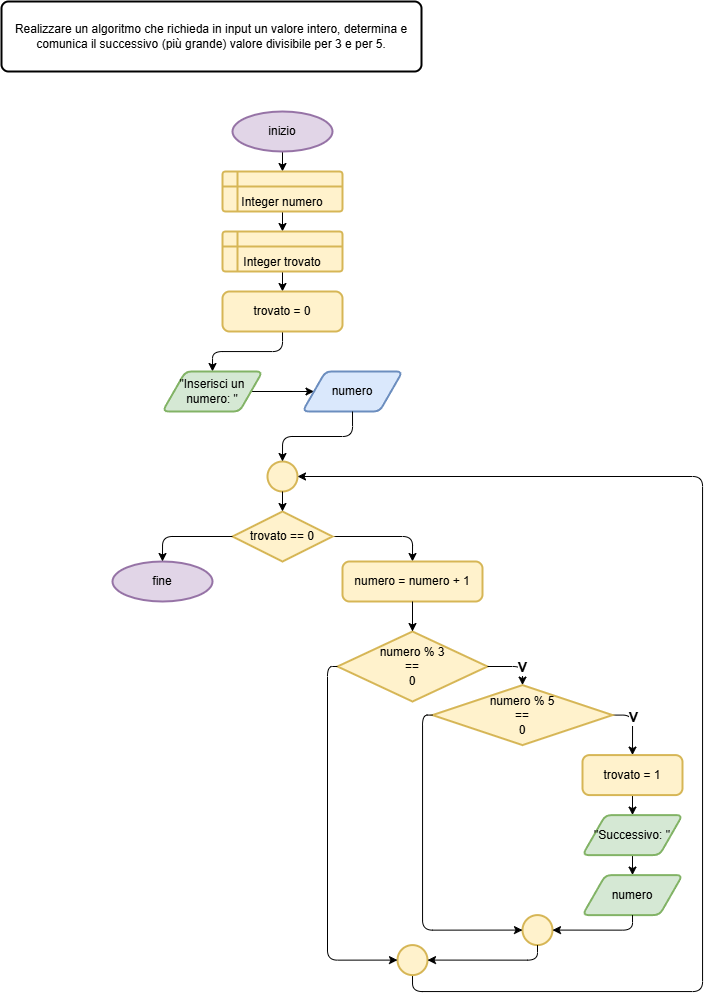

The diagram above was exported from draw.io. Its source (the exported page's mxGraphModel, read from the mxfile embedded in the PNG):
<mxGraphModel dx="682" dy="627" grid="1" gridSize="10" guides="1" tooltips="1" connect="1" arrows="1" fold="1" page="1" pageScale="1" pageWidth="827" pageHeight="1169" background="#ffffff" math="0" shadow="0">
  <root>
    <mxCell id="0" />
    <mxCell id="1" parent="0" />
    <mxCell id="2" value="Realizzare un algoritmo che richieda in input un valore intero, determina e comunica il successivo (più grande) valore divisibile per 3 e per 5." style="rounded=1;whiteSpace=wrap;html=1;absoluteArcSize=1;arcSize=14;strokeWidth=2;" vertex="1" parent="1">
      <mxGeometry x="10" y="10" width="420" height="70" as="geometry" />
    </mxCell>
    <mxCell id="6" style="edgeStyle=none;html=1;exitX=0.5;exitY=1;exitDx=0;exitDy=0;exitPerimeter=0;entryX=0.5;entryY=0;entryDx=0;entryDy=0;" edge="1" parent="1" source="3" target="4">
      <mxGeometry relative="1" as="geometry" />
    </mxCell>
    <mxCell id="3" value="inizio" style="strokeWidth=2;html=1;shape=mxgraph.flowchart.start_1;whiteSpace=wrap;fillColor=#e1d5e7;strokeColor=#9673a6;" vertex="1" parent="1">
      <mxGeometry x="241" y="120" width="100" height="40" as="geometry" />
    </mxCell>
    <mxCell id="7" style="edgeStyle=none;html=1;exitX=0.5;exitY=1;exitDx=0;exitDy=0;entryX=0.5;entryY=0;entryDx=0;entryDy=0;" edge="1" parent="1" source="4" target="5">
      <mxGeometry relative="1" as="geometry" />
    </mxCell>
    <mxCell id="4" value="Integer numero" style="shape=internalStorage;whiteSpace=wrap;html=1;dx=15;dy=15;rounded=1;arcSize=8;strokeWidth=2;fillColor=#fff2cc;strokeColor=#d6b656;verticalAlign=bottom;" vertex="1" parent="1">
      <mxGeometry x="231" y="180" width="120" height="40" as="geometry" />
    </mxCell>
    <mxCell id="9" style="edgeStyle=none;html=1;exitX=0.5;exitY=1;exitDx=0;exitDy=0;entryX=0.5;entryY=0;entryDx=0;entryDy=0;" edge="1" parent="1" source="5" target="8">
      <mxGeometry relative="1" as="geometry" />
    </mxCell>
    <mxCell id="5" value="Integer trovato" style="shape=internalStorage;whiteSpace=wrap;html=1;dx=15;dy=15;rounded=1;arcSize=8;strokeWidth=2;fillColor=#fff2cc;strokeColor=#d6b656;verticalAlign=bottom;" vertex="1" parent="1">
      <mxGeometry x="231" y="240" width="120" height="40" as="geometry" />
    </mxCell>
    <mxCell id="12" style="edgeStyle=orthogonalEdgeStyle;html=1;exitX=0.5;exitY=1;exitDx=0;exitDy=0;entryX=0.5;entryY=0;entryDx=0;entryDy=0;" edge="1" parent="1" source="8" target="10">
      <mxGeometry relative="1" as="geometry" />
    </mxCell>
    <mxCell id="8" value="trovato = 0" style="rounded=1;whiteSpace=wrap;html=1;absoluteArcSize=1;arcSize=14;strokeWidth=2;fillColor=#fff2cc;strokeColor=#d6b656;" vertex="1" parent="1">
      <mxGeometry x="231" y="300" width="120" height="40" as="geometry" />
    </mxCell>
    <mxCell id="13" style="edgeStyle=none;html=1;exitX=1;exitY=0.5;exitDx=0;exitDy=0;entryX=0;entryY=0.5;entryDx=0;entryDy=0;" edge="1" parent="1" source="10" target="11">
      <mxGeometry relative="1" as="geometry" />
    </mxCell>
    <mxCell id="10" value="&quot;Inserisci un numero: &quot;" style="shape=parallelogram;html=1;strokeWidth=2;perimeter=parallelogramPerimeter;whiteSpace=wrap;rounded=1;arcSize=12;size=0.23;fillColor=#d5e8d4;strokeColor=#82b366;" vertex="1" parent="1">
      <mxGeometry x="171" y="380" width="100" height="40" as="geometry" />
    </mxCell>
    <mxCell id="11" value="numero" style="shape=parallelogram;html=1;strokeWidth=2;perimeter=parallelogramPerimeter;whiteSpace=wrap;rounded=1;arcSize=12;size=0.23;fillColor=#dae8fc;strokeColor=#6c8ebf;" vertex="1" parent="1">
      <mxGeometry x="311" y="380" width="100" height="40" as="geometry" />
    </mxCell>
    <mxCell id="19" style="edgeStyle=orthogonalEdgeStyle;html=1;exitX=1;exitY=0.5;exitDx=0;exitDy=0;exitPerimeter=0;entryX=0.5;entryY=0;entryDx=0;entryDy=0;" edge="1" parent="1" source="14" target="18">
      <mxGeometry relative="1" as="geometry" />
    </mxCell>
    <mxCell id="14" value="trovato == 0" style="strokeWidth=2;html=1;shape=mxgraph.flowchart.decision;whiteSpace=wrap;fillColor=#fff2cc;strokeColor=#d6b656;" vertex="1" parent="1">
      <mxGeometry x="241" y="520" width="100" height="50" as="geometry" />
    </mxCell>
    <mxCell id="15" value="" style="strokeWidth=2;html=1;shape=mxgraph.flowchart.start_2;whiteSpace=wrap;fillColor=#fff2cc;strokeColor=#d6b656;" vertex="1" parent="1">
      <mxGeometry x="276" y="470" width="30" height="30" as="geometry" />
    </mxCell>
    <mxCell id="16" style="edgeStyle=orthogonalEdgeStyle;html=1;exitX=0.5;exitY=1;exitDx=0;exitDy=0;entryX=0.5;entryY=0;entryDx=0;entryDy=0;entryPerimeter=0;" edge="1" parent="1" source="11" target="15">
      <mxGeometry relative="1" as="geometry" />
    </mxCell>
    <mxCell id="17" style="edgeStyle=none;html=1;exitX=0.5;exitY=1;exitDx=0;exitDy=0;exitPerimeter=0;entryX=0.5;entryY=0;entryDx=0;entryDy=0;entryPerimeter=0;" edge="1" parent="1" source="15" target="14">
      <mxGeometry relative="1" as="geometry" />
    </mxCell>
    <mxCell id="43" value="" style="edgeStyle=none;html=1;" edge="1" parent="1" source="18">
      <mxGeometry relative="1" as="geometry">
        <mxPoint x="421" y="690" as="targetPoint" />
      </mxGeometry>
    </mxCell>
    <mxCell id="18" value="numero = numero + 1" style="rounded=1;whiteSpace=wrap;html=1;absoluteArcSize=1;arcSize=14;strokeWidth=2;fillColor=#fff2cc;strokeColor=#d6b656;" vertex="1" parent="1">
      <mxGeometry x="351" y="570" width="140" height="40" as="geometry" />
    </mxCell>
    <mxCell id="20" value="numero % 3&lt;div&gt;==&lt;/div&gt;&lt;div&gt;0&lt;/div&gt;" style="strokeWidth=2;html=1;shape=mxgraph.flowchart.decision;whiteSpace=wrap;fillColor=#fff2cc;strokeColor=#d6b656;" vertex="1" parent="1">
      <mxGeometry x="346" y="640" width="150" height="70" as="geometry" />
    </mxCell>
    <mxCell id="21" style="edgeStyle=none;html=1;exitX=0.5;exitY=1;exitDx=0;exitDy=0;entryX=0.5;entryY=0;entryDx=0;entryDy=0;entryPerimeter=0;" edge="1" parent="1" source="18" target="20">
      <mxGeometry relative="1" as="geometry" />
    </mxCell>
    <mxCell id="26" style="edgeStyle=orthogonalEdgeStyle;html=1;exitX=1;exitY=0.5;exitDx=0;exitDy=0;exitPerimeter=0;entryX=0.5;entryY=0;entryDx=0;entryDy=0;" edge="1" parent="1" source="22" target="25">
      <mxGeometry relative="1" as="geometry" />
    </mxCell>
    <mxCell id="41" value="&lt;b&gt;&lt;font style=&quot;font-size: 14px;&quot;&gt;V&lt;/font&gt;&lt;/b&gt;" style="edgeLabel;html=1;align=center;verticalAlign=middle;resizable=0;points=[];" vertex="1" connectable="0" parent="26">
      <mxGeometry x="-0.241" relative="1" as="geometry">
        <mxPoint as="offset" />
      </mxGeometry>
    </mxCell>
    <mxCell id="22" value="numero % 5&lt;div&gt;==&lt;/div&gt;&lt;div&gt;0&lt;/div&gt;" style="strokeWidth=2;html=1;shape=mxgraph.flowchart.decision;whiteSpace=wrap;fillColor=#fff2cc;strokeColor=#d6b656;" vertex="1" parent="1">
      <mxGeometry x="441" y="693.59" width="180" height="60" as="geometry" />
    </mxCell>
    <mxCell id="23" style="edgeStyle=orthogonalEdgeStyle;html=1;exitX=1;exitY=0.5;exitDx=0;exitDy=0;exitPerimeter=0;entryX=0.5;entryY=0;entryDx=0;entryDy=0;entryPerimeter=0;" edge="1" parent="1" source="20" target="22">
      <mxGeometry relative="1" as="geometry" />
    </mxCell>
    <mxCell id="24" value="&lt;b&gt;&lt;font style=&quot;font-size: 14px;&quot;&gt;V&lt;/font&gt;&lt;/b&gt;" style="edgeLabel;html=1;align=center;verticalAlign=middle;resizable=0;points=[];" vertex="1" connectable="0" parent="23">
      <mxGeometry x="0.252" relative="1" as="geometry">
        <mxPoint as="offset" />
      </mxGeometry>
    </mxCell>
    <mxCell id="29" style="edgeStyle=none;html=1;exitX=0.5;exitY=1;exitDx=0;exitDy=0;entryX=0.5;entryY=0;entryDx=0;entryDy=0;" edge="1" parent="1" source="25" target="27">
      <mxGeometry relative="1" as="geometry" />
    </mxCell>
    <mxCell id="25" value="trovato = 1" style="rounded=1;whiteSpace=wrap;html=1;absoluteArcSize=1;arcSize=14;strokeWidth=2;fillColor=#fff2cc;strokeColor=#d6b656;" vertex="1" parent="1">
      <mxGeometry x="591" y="763.59" width="100" height="40" as="geometry" />
    </mxCell>
    <mxCell id="30" style="edgeStyle=none;html=1;exitX=0.5;exitY=1;exitDx=0;exitDy=0;entryX=0.5;entryY=0;entryDx=0;entryDy=0;" edge="1" parent="1" source="27" target="28">
      <mxGeometry relative="1" as="geometry" />
    </mxCell>
    <mxCell id="27" value="&quot;Successivo: &quot;" style="shape=parallelogram;html=1;strokeWidth=2;perimeter=parallelogramPerimeter;whiteSpace=wrap;rounded=1;arcSize=12;size=0.23;fillColor=#d5e8d4;strokeColor=#82b366;" vertex="1" parent="1">
      <mxGeometry x="591" y="823.59" width="100" height="40" as="geometry" />
    </mxCell>
    <mxCell id="28" value="numero" style="shape=parallelogram;html=1;strokeWidth=2;perimeter=parallelogramPerimeter;whiteSpace=wrap;rounded=1;arcSize=12;size=0.23;fillColor=#d5e8d4;strokeColor=#82b366;" vertex="1" parent="1">
      <mxGeometry x="591" y="883.59" width="100" height="40" as="geometry" />
    </mxCell>
    <mxCell id="32" value="" style="strokeWidth=2;html=1;shape=mxgraph.flowchart.start_2;whiteSpace=wrap;fillColor=#fff2cc;strokeColor=#d6b656;" vertex="1" parent="1">
      <mxGeometry x="531" y="923.59" width="30" height="30" as="geometry" />
    </mxCell>
    <mxCell id="33" style="edgeStyle=orthogonalEdgeStyle;html=1;exitX=0.5;exitY=1;exitDx=0;exitDy=0;entryX=1;entryY=0.5;entryDx=0;entryDy=0;entryPerimeter=0;" edge="1" parent="1" source="28" target="32">
      <mxGeometry relative="1" as="geometry" />
    </mxCell>
    <mxCell id="34" style="edgeStyle=orthogonalEdgeStyle;html=1;exitX=0;exitY=0.5;exitDx=0;exitDy=0;exitPerimeter=0;entryX=0;entryY=0.5;entryDx=0;entryDy=0;entryPerimeter=0;" edge="1" parent="1" source="22" target="32">
      <mxGeometry relative="1" as="geometry" />
    </mxCell>
    <mxCell id="38" style="edgeStyle=orthogonalEdgeStyle;html=1;exitX=0.5;exitY=1;exitDx=0;exitDy=0;exitPerimeter=0;entryX=1;entryY=0.5;entryDx=0;entryDy=0;entryPerimeter=0;" edge="1" parent="1" source="35" target="15">
      <mxGeometry relative="1" as="geometry">
        <mxPoint x="391" y="540" as="targetPoint" />
        <Array as="points">
          <mxPoint x="421" y="1000" />
          <mxPoint x="711" y="1000" />
          <mxPoint x="711" y="485" />
        </Array>
      </mxGeometry>
    </mxCell>
    <mxCell id="35" value="" style="strokeWidth=2;html=1;shape=mxgraph.flowchart.start_2;whiteSpace=wrap;fillColor=#fff2cc;strokeColor=#d6b656;" vertex="1" parent="1">
      <mxGeometry x="406" y="953.59" width="30" height="30" as="geometry" />
    </mxCell>
    <mxCell id="36" style="edgeStyle=orthogonalEdgeStyle;html=1;exitX=0.5;exitY=1;exitDx=0;exitDy=0;exitPerimeter=0;entryX=1;entryY=0.5;entryDx=0;entryDy=0;entryPerimeter=0;" edge="1" parent="1" source="32" target="35">
      <mxGeometry relative="1" as="geometry" />
    </mxCell>
    <mxCell id="37" style="edgeStyle=orthogonalEdgeStyle;html=1;exitX=0;exitY=0.5;exitDx=0;exitDy=0;exitPerimeter=0;entryX=0;entryY=0.5;entryDx=0;entryDy=0;entryPerimeter=0;" edge="1" parent="1" source="20" target="35">
      <mxGeometry relative="1" as="geometry" />
    </mxCell>
    <mxCell id="39" value="fine" style="strokeWidth=2;html=1;shape=mxgraph.flowchart.start_1;whiteSpace=wrap;fillColor=#e1d5e7;strokeColor=#9673a6;" vertex="1" parent="1">
      <mxGeometry x="121" y="570" width="100" height="40" as="geometry" />
    </mxCell>
    <mxCell id="40" style="edgeStyle=orthogonalEdgeStyle;html=1;exitX=0;exitY=0.5;exitDx=0;exitDy=0;exitPerimeter=0;entryX=0.5;entryY=0;entryDx=0;entryDy=0;entryPerimeter=0;" edge="1" parent="1" source="14" target="39">
      <mxGeometry relative="1" as="geometry" />
    </mxCell>
  </root>
</mxGraphModel>